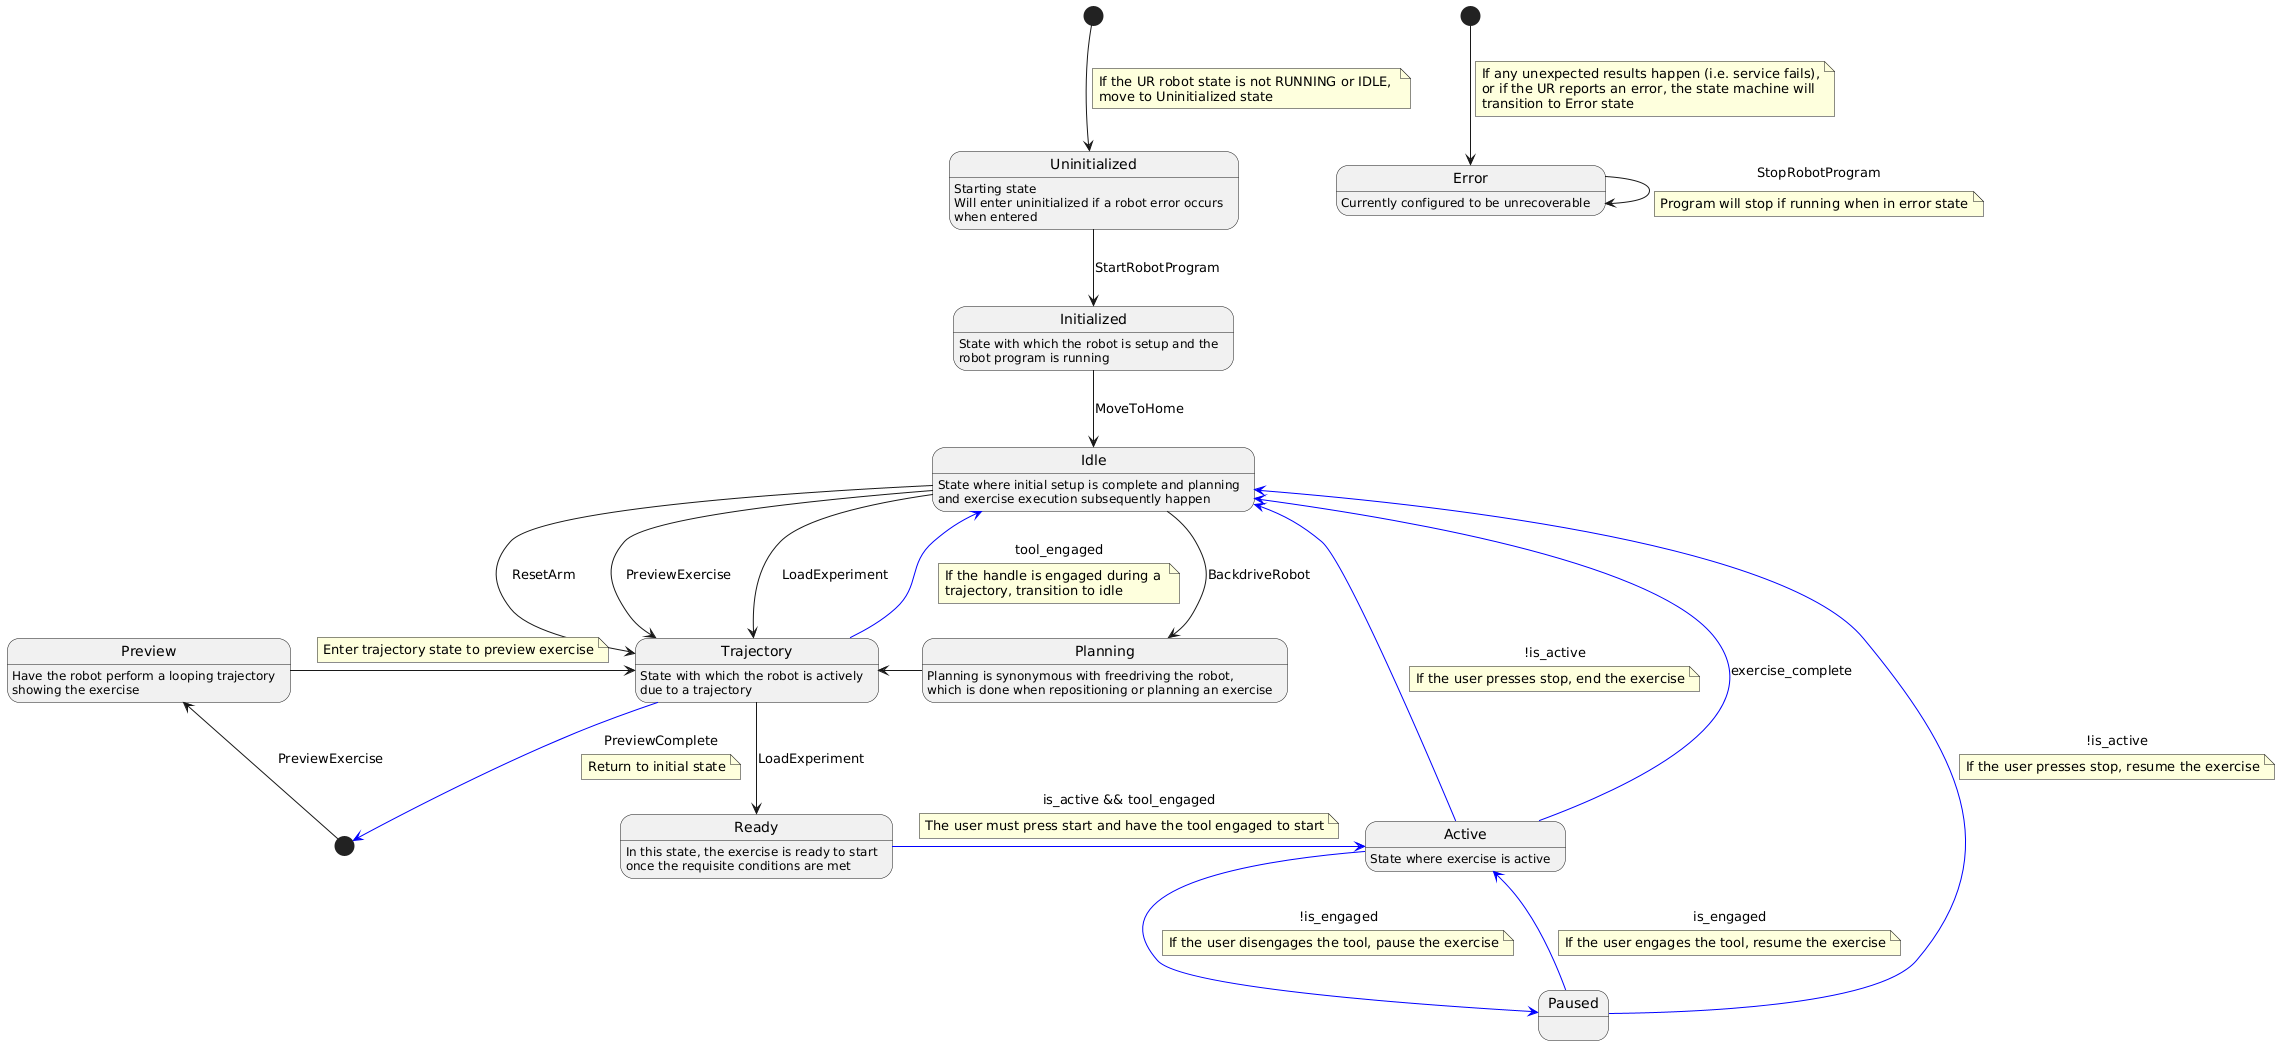

The diagram above was rendered by PlantUML. Its source (embedded in the PNG):
@startuml

state PreviewEntryState <<start>>
state RobotError <<start>>
state UnknownState <<start>>

UnknownState -down-> Uninitialized
note on link
If the UR robot state is not RUNNING or IDLE, 
move to Uninitialized state
end note

RobotError -down-> Error
note on link
If any unexpected results happen (i.e. service fails),
or if the UR reports an error, the state machine will 
transition to Error state
end note

state Error {
    Error : Currently configured to be unrecoverable
    Error -> Error : StopRobotProgram
    note on link
    Program will stop if running when in error state
    end note
}

state Uninitialized {
    Uninitialized : Starting state
    Uninitialized : Will enter uninitialized if a robot error occurs
    Uninitialized : when entered
    Uninitialized -down-> Initialized : StartRobotProgram
}

state Initialized {
    Initialized : State with which the robot is setup and the 
    Initialized : robot program is running
    Initialized -down-> Idle : MoveToHome
}

state Idle {
    Idle : State where initial setup is complete and planning
    Idle : and exercise execution subsequently happen
    Idle -down-> Planning : BackdriveRobot
    Idle -down-> Trajectory : ResetArm
    Idle -down-> Trajectory : PreviewExercise
    Idle -down-> Trajectory : LoadExperiment
}

state Trajectory {
    Trajectory : State with which the robot is actively
    Trajectory : due to a trajectory
    Trajectory -up[#Blue]-> Idle : tool_engaged
    note on link
    If the handle is engaged during a 
    trajectory, transition to idle
    end note
    Trajectory -[#Blue]-> PreviewEntryState : PreviewComplete
    note on link
    Return to initial state
    end note
    Trajectory -down-> Ready : LoadExperiment
}


state Planning {
    Planning : Planning is synonymous with freedriving the robot,
    Planning : which is done when repositioning or planning an exercise
    Planning -left-> Trajectory
}

state Preview {
    Preview : Have the robot perform a looping trajectory
    Preview : showing the exercise
    PreviewEntryState -up-> Preview : PreviewExercise
    Preview -right-> Trajectory
    note on link
    Enter trajectory state to preview exercise
    end note
}

state Ready {
    Ready : In this state, the exercise is ready to start
    Ready : once the requisite conditions are met
    Ready -down[#Blue]> Active : is_active && tool_engaged
    note on link
    The user must press start and have the tool engaged to start
    end note
}

state Active {
    Active : State where exercise is active

    Active -down[#Blue]-> Paused : !is_engaged 
    note on link
    If the user disengages the tool, pause the exercise
    end note
    
    Active -up[#Blue]-> Idle : !is_active
    note on link
    If the user presses stop, end the exercise
    end note

    Active -up[#Blue]-> Idle : exercise_complete
}

state Paused {
    Paused -down[#Blue]-> Active : is_engaged
    note on link
    If the user engages the tool, resume the exercise
    end note

    Paused -up[#Blue]-> Idle : !is_active
    note on link
    If the user presses stop, resume the exercise
    end note
}

@enduml